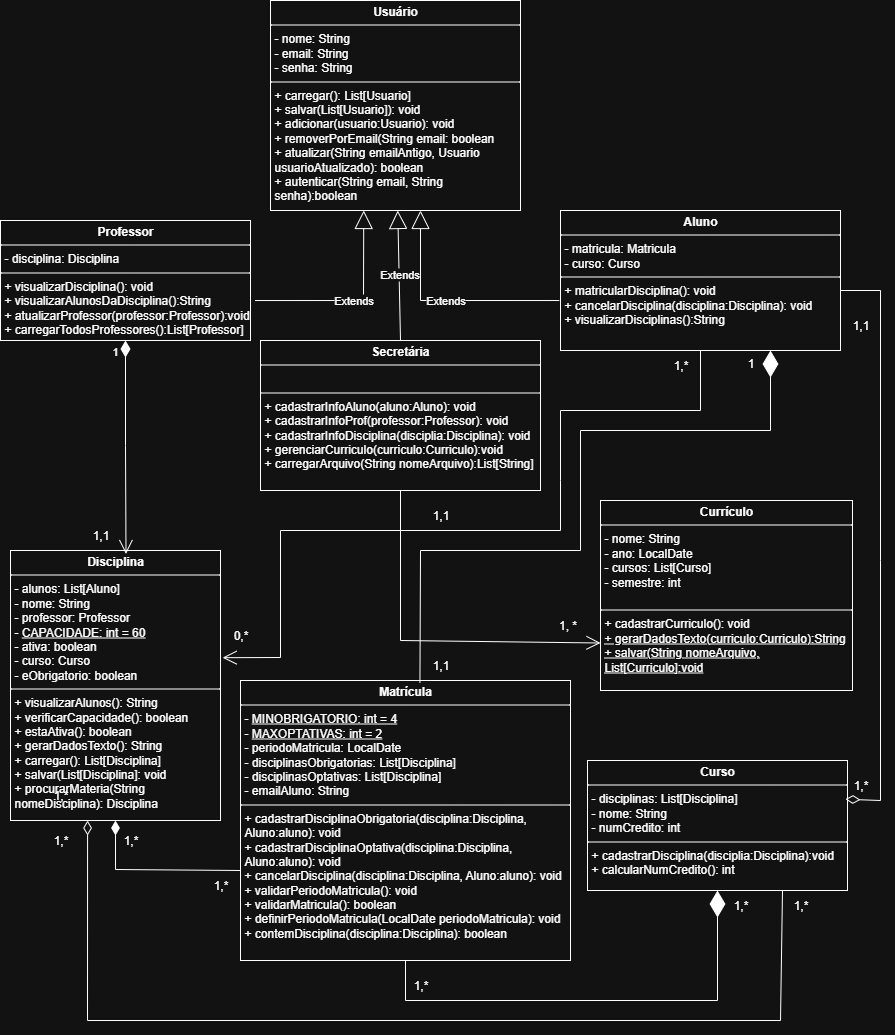

The diagram above was exported from draw.io. Its source (the exported page's mxGraphModel, read from the mxfile embedded in the PNG):
<mxGraphModel dx="2061" dy="1920" grid="1" gridSize="10" guides="1" tooltips="1" connect="1" arrows="1" fold="1" page="1" pageScale="1" pageWidth="827" pageHeight="1169" math="0" shadow="0">
  <root>
    <mxCell id="0" />
    <mxCell id="1" parent="0" />
    <mxCell id="cA6EcAL5OGNe58tjFipc-5" value="&lt;p style=&quot;margin:0px;margin-top:4px;text-align:center;&quot;&gt;&lt;b&gt;Aluno&lt;/b&gt;&lt;/p&gt;&lt;hr size=&quot;1&quot; style=&quot;border-style:solid;&quot;&gt;&lt;p style=&quot;margin:0px;margin-left:4px;&quot;&gt;- matricula: Matricula&lt;/p&gt;&lt;p style=&quot;margin:0px;margin-left:4px;&quot;&gt;&lt;span style=&quot;background-color: transparent; color: light-dark(rgb(0, 0, 0), rgb(255, 255, 255));&quot;&gt;- curso: Curso&lt;/span&gt;&lt;/p&gt;&lt;hr size=&quot;1&quot; style=&quot;border-style:solid;&quot;&gt;&lt;p style=&quot;margin:0px;margin-left:4px;&quot;&gt;+ matricularDisciplina(): void&lt;/p&gt;&lt;p style=&quot;margin:0px;margin-left:4px;&quot;&gt;+ cancelarDisciplina(disciplina:Disciplina): void&lt;/p&gt;&lt;p style=&quot;margin:0px;margin-left:4px;&quot;&gt;+ visualizarDisciplinas():String&lt;/p&gt;" style="verticalAlign=top;align=left;overflow=fill;html=1;whiteSpace=wrap;" parent="1" vertex="1">
      <mxGeometry x="540" y="200" width="280" height="140" as="geometry" />
    </mxCell>
    <mxCell id="cA6EcAL5OGNe58tjFipc-6" value="&lt;p style=&quot;margin:0px;margin-top:4px;text-align:center;&quot;&gt;&lt;b&gt;Professor&lt;/b&gt;&lt;/p&gt;&lt;hr size=&quot;1&quot; style=&quot;border-style:solid;&quot;&gt;&lt;p style=&quot;margin: 0px 0px 0px 4px;&quot;&gt;&lt;span style=&quot;background-color: transparent; color: light-dark(rgb(0, 0, 0), rgb(255, 255, 255));&quot;&gt;- disciplina: Disciplina&lt;/span&gt;&lt;/p&gt;&lt;hr size=&quot;1&quot; style=&quot;border-style:solid;&quot;&gt;&lt;p style=&quot;margin:0px;margin-left:4px;&quot;&gt;+ visualizarDisciplina(): void&lt;/p&gt;&lt;p style=&quot;margin:0px;margin-left:4px;&quot;&gt;+ visualizarAlunosDaDisciplina():String&lt;/p&gt;&lt;p style=&quot;margin:0px;margin-left:4px;&quot;&gt;+ atualizarProfessor(professor:Professor):void&lt;/p&gt;&lt;p style=&quot;margin:0px;margin-left:4px;&quot;&gt;+ carregarTodosProfessores():List[Professor]&lt;/p&gt;" style="verticalAlign=top;align=left;overflow=fill;html=1;whiteSpace=wrap;" parent="1" vertex="1">
      <mxGeometry x="-20" y="210" width="250" height="120" as="geometry" />
    </mxCell>
    <mxCell id="cA6EcAL5OGNe58tjFipc-7" value="&lt;p style=&quot;margin:0px;margin-top:4px;text-align:center;&quot;&gt;&lt;b&gt;Usuário&lt;/b&gt;&lt;/p&gt;&lt;hr size=&quot;1&quot; style=&quot;border-style:solid;&quot;&gt;&lt;p style=&quot;margin: 0px 0px 0px 4px;&quot;&gt;- nome: String&lt;/p&gt;&lt;p style=&quot;margin: 0px 0px 0px 4px;&quot;&gt;- email: String&lt;/p&gt;&lt;p style=&quot;margin: 0px 0px 0px 4px;&quot;&gt;- senha: String&lt;/p&gt;&lt;hr size=&quot;1&quot; style=&quot;border-style:solid;&quot;&gt;&lt;p style=&quot;margin:0px;margin-left:4px;&quot;&gt;+ carregar(): List[Usuario]&lt;/p&gt;&lt;p style=&quot;margin:0px;margin-left:4px;&quot;&gt;+ salvar(List[Usuario]): void&lt;/p&gt;&lt;p style=&quot;margin:0px;margin-left:4px;&quot;&gt;+ adicionar(usuario:Usuario): void&lt;/p&gt;&lt;p style=&quot;margin:0px;margin-left:4px;&quot;&gt;+ removerPorEmail(String email: boolean&lt;/p&gt;&lt;p style=&quot;margin:0px;margin-left:4px;&quot;&gt;+ atualizar(String emailAntigo, Usuario usuarioAtualizado): boolean&lt;/p&gt;&lt;p style=&quot;margin:0px;margin-left:4px;&quot;&gt;+ autenticar(String email, String senha):boolean&lt;/p&gt;&lt;p style=&quot;margin:0px;margin-left:4px;&quot;&gt;&lt;br&gt;&lt;/p&gt;" style="verticalAlign=top;align=left;overflow=fill;html=1;whiteSpace=wrap;" parent="1" vertex="1">
      <mxGeometry x="250" y="-10" width="250" height="210" as="geometry" />
    </mxCell>
    <mxCell id="cA6EcAL5OGNe58tjFipc-8" value="Extends" style="endArrow=block;endSize=16;endFill=0;html=1;rounded=0;exitX=1.018;exitY=0.667;exitDx=0;exitDy=0;exitPerimeter=0;entryX=0.373;entryY=1;entryDx=0;entryDy=0;entryPerimeter=0;" parent="1" source="cA6EcAL5OGNe58tjFipc-6" target="cA6EcAL5OGNe58tjFipc-7" edge="1">
      <mxGeometry width="160" relative="1" as="geometry">
        <mxPoint x="230" y="340" as="sourcePoint" />
        <mxPoint x="343.2653061224489" y="180" as="targetPoint" />
        <Array as="points">
          <mxPoint x="343" y="290" />
        </Array>
      </mxGeometry>
    </mxCell>
    <mxCell id="cA6EcAL5OGNe58tjFipc-9" value="Extends" style="endArrow=block;endSize=16;endFill=0;html=1;rounded=0;exitX=-0.004;exitY=0.643;exitDx=0;exitDy=0;exitPerimeter=0;entryX=0.6;entryY=1;entryDx=0;entryDy=0;entryPerimeter=0;" parent="1" source="cA6EcAL5OGNe58tjFipc-5" target="cA6EcAL5OGNe58tjFipc-7" edge="1">
      <mxGeometry width="160" relative="1" as="geometry">
        <mxPoint x="540" y="288" as="sourcePoint" />
        <mxPoint x="400" y="172" as="targetPoint" />
        <Array as="points">
          <mxPoint x="400" y="290" />
        </Array>
      </mxGeometry>
    </mxCell>
    <mxCell id="cA6EcAL5OGNe58tjFipc-11" value="&lt;p style=&quot;margin:0px;margin-top:4px;text-align:center;&quot;&gt;&lt;b&gt;Secretária&lt;/b&gt;&lt;/p&gt;&lt;hr size=&quot;1&quot; style=&quot;border-style:solid;&quot;&gt;&lt;p style=&quot;margin:0px;margin-left:4px;&quot;&gt;&lt;br&gt;&lt;/p&gt;&lt;hr size=&quot;1&quot; style=&quot;border-style:solid;&quot;&gt;&lt;p style=&quot;margin:0px;margin-left:4px;&quot;&gt;&lt;span style=&quot;background-color: transparent; color: light-dark(rgb(0, 0, 0), rgb(255, 255, 255));&quot;&gt;+ cadastrarInfoAluno(aluno:Aluno): void&lt;/span&gt;&lt;/p&gt;&lt;p style=&quot;margin: 0px 0px 0px 4px;&quot;&gt;+ cadastrarInfoProf(professor:Professor): void&lt;/p&gt;&lt;p style=&quot;margin: 0px 0px 0px 4px;&quot;&gt;+ cadastrarInfoDisciplina(disciplia:Disciplina): void&lt;/p&gt;&lt;p style=&quot;margin: 0px 0px 0px 4px;&quot;&gt;+ gerenciarCurriculo(curriculo:Curriculo):void&lt;/p&gt;&lt;p style=&quot;margin: 0px 0px 0px 4px;&quot;&gt;+ carregarArquivo(String nomeArquivo):List[String]&lt;/p&gt;&lt;p style=&quot;margin: 0px 0px 0px 4px;&quot;&gt;&lt;br&gt;&lt;/p&gt;&lt;p style=&quot;margin:0px;margin-left:4px;&quot;&gt;&lt;br&gt;&lt;/p&gt;" style="verticalAlign=top;align=left;overflow=fill;html=1;whiteSpace=wrap;" parent="1" vertex="1">
      <mxGeometry x="240" y="330" width="280" height="150" as="geometry" />
    </mxCell>
    <mxCell id="cA6EcAL5OGNe58tjFipc-12" value="Extends" style="endArrow=block;endSize=16;endFill=0;html=1;rounded=0;exitX=0.5;exitY=0;exitDx=0;exitDy=0;" parent="1" source="cA6EcAL5OGNe58tjFipc-11" target="cA6EcAL5OGNe58tjFipc-7" edge="1">
      <mxGeometry width="160" relative="1" as="geometry">
        <mxPoint x="330" y="250" as="sourcePoint" />
        <mxPoint x="490" y="250" as="targetPoint" />
      </mxGeometry>
    </mxCell>
    <mxCell id="cA6EcAL5OGNe58tjFipc-13" value="&lt;p style=&quot;margin:0px;margin-top:4px;text-align:center;&quot;&gt;&lt;b&gt;Disciplina&lt;/b&gt;&lt;/p&gt;&lt;hr size=&quot;1&quot; style=&quot;border-style:solid;&quot;&gt;&lt;p style=&quot;margin:0px;margin-left:4px;&quot;&gt;- alunos: List[Aluno]&lt;/p&gt;&lt;p style=&quot;margin:0px;margin-left:4px;&quot;&gt;- nome: String&lt;/p&gt;&lt;p style=&quot;margin:0px;margin-left:4px;&quot;&gt;- professor: Professor&lt;/p&gt;&lt;p style=&quot;margin:0px;margin-left:4px;&quot;&gt;- &lt;u&gt;CAPACIDADE: int = 60&lt;/u&gt;&lt;/p&gt;&lt;p style=&quot;margin:0px;margin-left:4px;&quot;&gt;- ativa: boolean&lt;/p&gt;&lt;p style=&quot;margin:0px;margin-left:4px;&quot;&gt;- curso: Curso&lt;/p&gt;&lt;p style=&quot;margin:0px;margin-left:4px;&quot;&gt;- eObrigatorio: boolean&lt;/p&gt;&lt;hr size=&quot;1&quot; style=&quot;border-style:solid;&quot;&gt;&lt;p style=&quot;margin:0px;margin-left:4px;&quot;&gt;+ visualizarAlunos(): String&lt;/p&gt;&lt;p style=&quot;margin:0px;margin-left:4px;&quot;&gt;+ verificarCapacidade(): boolean&lt;/p&gt;&lt;p style=&quot;margin:0px;margin-left:4px;&quot;&gt;+ estaAtiva(): boolean&lt;/p&gt;&lt;p style=&quot;margin:0px;margin-left:4px;&quot;&gt;+ gerarDadosTexto(): String&lt;/p&gt;&lt;p style=&quot;margin:0px;margin-left:4px;&quot;&gt;+ carregar(): List[Disciplina]&lt;/p&gt;&lt;p style=&quot;margin:0px;margin-left:4px;&quot;&gt;+ salvar(List[Disciplina]: void&lt;/p&gt;&lt;p style=&quot;margin:0px;margin-left:4px;&quot;&gt;+ procurarMateria(String nomeDisciplina): Disciplina&lt;/p&gt;&lt;p style=&quot;margin:0px;margin-left:4px;&quot;&gt;&lt;br&gt;&lt;/p&gt;&lt;p style=&quot;margin:0px;margin-left:4px;&quot;&gt;&lt;br&gt;&lt;/p&gt;" style="verticalAlign=top;align=left;overflow=fill;html=1;whiteSpace=wrap;" parent="1" vertex="1">
      <mxGeometry x="-10" y="540" width="210" height="270" as="geometry" />
    </mxCell>
    <mxCell id="cA6EcAL5OGNe58tjFipc-14" value="&lt;p style=&quot;margin:0px;margin-top:4px;text-align:center;&quot;&gt;&lt;b&gt;Curso&lt;/b&gt;&lt;/p&gt;&lt;hr size=&quot;1&quot; style=&quot;border-style:solid;&quot;&gt;&lt;p style=&quot;margin:0px;margin-left:4px;&quot;&gt;- disciplinas: List[Disciplina]&lt;/p&gt;&lt;p style=&quot;margin:0px;margin-left:4px;&quot;&gt;- nome: String&lt;/p&gt;&lt;p style=&quot;margin:0px;margin-left:4px;&quot;&gt;- numCredito: int&lt;/p&gt;&lt;hr size=&quot;1&quot; style=&quot;border-style:solid;&quot;&gt;&lt;p style=&quot;margin:0px;margin-left:4px;&quot;&gt;+ cadastrarDisciplina(disciplia:Disciplina):void&lt;/p&gt;&lt;p style=&quot;margin:0px;margin-left:4px;&quot;&gt;+ calcularNumCredito(): int&lt;/p&gt;" style="verticalAlign=top;align=left;overflow=fill;html=1;whiteSpace=wrap;" parent="1" vertex="1">
      <mxGeometry x="567" y="750" width="260" height="130" as="geometry" />
    </mxCell>
    <mxCell id="cA6EcAL5OGNe58tjFipc-15" value="&lt;p style=&quot;margin:0px;margin-top:4px;text-align:center;&quot;&gt;&lt;b&gt;Matrícula&lt;/b&gt;&lt;/p&gt;&lt;hr size=&quot;1&quot; style=&quot;border-style:solid;&quot;&gt;&lt;p style=&quot;margin:0px;margin-left:4px;&quot;&gt;- &lt;u&gt;MINOBRIGATORIO: int = 4&lt;/u&gt;&lt;/p&gt;&lt;p style=&quot;margin:0px;margin-left:4px;&quot;&gt;- &lt;u&gt;MAXOPTATIVAS: int = 2&lt;/u&gt;&lt;/p&gt;&lt;p style=&quot;margin:0px;margin-left:4px;&quot;&gt;- periodoMatricula: LocalDate&lt;/p&gt;&lt;p style=&quot;margin:0px;margin-left:4px;&quot;&gt;- disciplinasObrigatorias: List[Disciplina]&lt;/p&gt;&lt;p style=&quot;margin:0px;margin-left:4px;&quot;&gt;- disciplinasOptativas: List[Disciplina]&lt;/p&gt;&lt;p style=&quot;margin:0px;margin-left:4px;&quot;&gt;- emailAluno: String&lt;/p&gt;&lt;hr size=&quot;1&quot; style=&quot;border-style:solid;&quot;&gt;&lt;p style=&quot;margin:0px;margin-left:4px;&quot;&gt;+ cadastrarDisciplinaObrigatoria(disciplina:Disciplina, Aluno:aluno): void&lt;/p&gt;&lt;p style=&quot;margin:0px;margin-left:4px;&quot;&gt;+ cadastrarDisciplinaOptativa(&lt;span style=&quot;background-color: transparent; color: light-dark(rgb(0, 0, 0), rgb(255, 255, 255));&quot;&gt;disciplina:Disciplina, Aluno:aluno&lt;/span&gt;&lt;span style=&quot;background-color: transparent; color: light-dark(rgb(0, 0, 0), rgb(255, 255, 255));&quot;&gt;): void&lt;/span&gt;&lt;/p&gt;&lt;p style=&quot;margin:0px;margin-left:4px;&quot;&gt;&lt;span style=&quot;background-color: transparent; color: light-dark(rgb(0, 0, 0), rgb(255, 255, 255));&quot;&gt;+ cancelarDisciplina(&lt;/span&gt;&lt;span style=&quot;background-color: transparent; color: light-dark(rgb(0, 0, 0), rgb(255, 255, 255));&quot;&gt;disciplina:Disciplina, Aluno:aluno): void&lt;/span&gt;&lt;/p&gt;&lt;p style=&quot;margin:0px;margin-left:4px;&quot;&gt;&lt;span style=&quot;background-color: transparent; color: light-dark(rgb(0, 0, 0), rgb(255, 255, 255));&quot;&gt;+ validarPeriodoMatricula(): void&lt;/span&gt;&lt;/p&gt;&lt;p style=&quot;margin:0px;margin-left:4px;&quot;&gt;&lt;span style=&quot;background-color: transparent; color: light-dark(rgb(0, 0, 0), rgb(255, 255, 255));&quot;&gt;+ validarMatricula(): boolean&lt;/span&gt;&lt;/p&gt;&lt;p style=&quot;margin:0px;margin-left:4px;&quot;&gt;&lt;span style=&quot;background-color: transparent; color: light-dark(rgb(0, 0, 0), rgb(255, 255, 255));&quot;&gt;+ definirPeriodoMatricula(LocalDate periodoMatricula): void&lt;/span&gt;&lt;/p&gt;&lt;p style=&quot;margin:0px;margin-left:4px;&quot;&gt;&lt;span style=&quot;background-color: transparent; color: light-dark(rgb(0, 0, 0), rgb(255, 255, 255));&quot;&gt;+ contemDisciplina(disciplina:Disciplina): boolean&lt;/span&gt;&lt;/p&gt;&lt;p style=&quot;margin:0px;margin-left:4px;&quot;&gt;&lt;span style=&quot;background-color: transparent; color: light-dark(rgb(0, 0, 0), rgb(255, 255, 255));&quot;&gt;&lt;br&gt;&lt;/span&gt;&lt;/p&gt;" style="verticalAlign=top;align=left;overflow=fill;html=1;whiteSpace=wrap;" parent="1" vertex="1">
      <mxGeometry x="220" y="670" width="330" height="280" as="geometry" />
    </mxCell>
    <mxCell id="cA6EcAL5OGNe58tjFipc-18" value="1" style="endArrow=open;html=1;endSize=12;startArrow=diamondThin;startSize=14;startFill=1;edgeStyle=orthogonalEdgeStyle;align=left;verticalAlign=bottom;rounded=0;exitX=0.5;exitY=1;exitDx=0;exitDy=0;entryX=0.55;entryY=0.013;entryDx=0;entryDy=0;entryPerimeter=0;" parent="1" source="cA6EcAL5OGNe58tjFipc-6" target="cA6EcAL5OGNe58tjFipc-13" edge="1">
      <mxGeometry x="-0.8131" y="-15" relative="1" as="geometry">
        <mxPoint x="84" y="380" as="sourcePoint" />
        <mxPoint x="244" y="380" as="targetPoint" />
        <mxPoint as="offset" />
      </mxGeometry>
    </mxCell>
    <mxCell id="cA6EcAL5OGNe58tjFipc-20" value="1,*" style="text;html=1;align=center;verticalAlign=middle;resizable=0;points=[];autosize=1;strokeColor=none;fillColor=none;" parent="1" vertex="1">
      <mxGeometry x="640" y="340" width="40" height="30" as="geometry" />
    </mxCell>
    <mxCell id="cA6EcAL5OGNe58tjFipc-21" value="" style="endArrow=diamondThin;endFill=1;endSize=12;html=1;rounded=0;entryX=0.5;entryY=1;entryDx=0;entryDy=0;exitX=1;exitY=0;exitDx=0;exitDy=0;exitPerimeter=0;" parent="1" source="cA6EcAL5OGNe58tjFipc-44" target="cA6EcAL5OGNe58tjFipc-13" edge="1">
      <mxGeometry width="160" relative="1" as="geometry">
        <mxPoint x="100" y="870" as="sourcePoint" />
        <mxPoint x="260" y="870" as="targetPoint" />
        <Array as="points">
          <mxPoint x="95" y="859" />
        </Array>
      </mxGeometry>
    </mxCell>
    <mxCell id="cA6EcAL5OGNe58tjFipc-23" value="" style="endArrow=open;endFill=1;endSize=12;html=1;rounded=0;exitX=0.5;exitY=1;exitDx=0;exitDy=0;entryX=1.01;entryY=0.397;entryDx=0;entryDy=0;entryPerimeter=0;" parent="1" source="cA6EcAL5OGNe58tjFipc-5" target="cA6EcAL5OGNe58tjFipc-13" edge="1">
      <mxGeometry width="160" relative="1" as="geometry">
        <mxPoint x="370" y="540" as="sourcePoint" />
        <mxPoint x="242" y="540" as="targetPoint" />
        <Array as="points">
          <mxPoint x="680" y="400" />
          <mxPoint x="540" y="400" />
          <mxPoint x="540" y="470" />
          <mxPoint x="540" y="520" />
          <mxPoint x="260" y="520" />
          <mxPoint x="260" y="647" />
        </Array>
      </mxGeometry>
    </mxCell>
    <mxCell id="cA6EcAL5OGNe58tjFipc-29" value="" style="endArrow=diamondThin;endFill=0;endSize=12;html=1;rounded=0;entryX=0.992;entryY=0.298;entryDx=0;entryDy=0;entryPerimeter=0;" parent="1" target="cA6EcAL5OGNe58tjFipc-14" edge="1">
      <mxGeometry width="160" relative="1" as="geometry">
        <mxPoint x="820" y="280" as="sourcePoint" />
        <mxPoint x="890" y="470" as="targetPoint" />
        <Array as="points">
          <mxPoint x="860" y="280" />
          <mxPoint x="860" y="550" />
          <mxPoint x="860" y="790" />
        </Array>
      </mxGeometry>
    </mxCell>
    <mxCell id="cA6EcAL5OGNe58tjFipc-33" value="" style="endArrow=diamondThin;endFill=0;endSize=12;html=1;rounded=0;entryX=0.367;entryY=1;entryDx=0;entryDy=0;entryPerimeter=0;exitX=0.75;exitY=1;exitDx=0;exitDy=0;" parent="1" source="cA6EcAL5OGNe58tjFipc-14" target="cA6EcAL5OGNe58tjFipc-13" edge="1">
      <mxGeometry width="160" relative="1" as="geometry">
        <mxPoint x="280" y="900" as="sourcePoint" />
        <mxPoint x="70" y="790" as="targetPoint" />
        <Array as="points">
          <mxPoint x="760" y="1010" />
          <mxPoint x="67" y="1010" />
        </Array>
      </mxGeometry>
    </mxCell>
    <mxCell id="cA6EcAL5OGNe58tjFipc-36" value="0,*" style="text;html=1;align=center;verticalAlign=middle;resizable=0;points=[];autosize=1;strokeColor=none;fillColor=none;" parent="1" vertex="1">
      <mxGeometry x="200" y="610" width="40" height="30" as="geometry" />
    </mxCell>
    <mxCell id="cA6EcAL5OGNe58tjFipc-37" value="1,1" style="text;html=1;align=center;verticalAlign=middle;resizable=0;points=[];autosize=1;strokeColor=none;fillColor=none;" parent="1" vertex="1">
      <mxGeometry x="60" y="510" width="40" height="30" as="geometry" />
    </mxCell>
    <mxCell id="cA6EcAL5OGNe58tjFipc-38" value="1,1" style="text;html=1;align=center;verticalAlign=middle;resizable=0;points=[];autosize=1;strokeColor=none;fillColor=none;" parent="1" vertex="1">
      <mxGeometry x="820" y="300" width="40" height="30" as="geometry" />
    </mxCell>
    <mxCell id="cA6EcAL5OGNe58tjFipc-39" value="1,*" style="text;html=1;align=center;verticalAlign=middle;resizable=0;points=[];autosize=1;strokeColor=none;fillColor=none;" parent="1" vertex="1">
      <mxGeometry x="820" y="760" width="40" height="30" as="geometry" />
    </mxCell>
    <mxCell id="cA6EcAL5OGNe58tjFipc-40" value="1,*" style="text;html=1;align=center;verticalAlign=middle;resizable=0;points=[];autosize=1;strokeColor=none;fillColor=none;" parent="1" vertex="1">
      <mxGeometry x="20" y="770" width="40" height="30" as="geometry" />
    </mxCell>
    <mxCell id="cA6EcAL5OGNe58tjFipc-41" value="1,*" style="text;html=1;align=center;verticalAlign=middle;resizable=0;points=[];autosize=1;strokeColor=none;fillColor=none;" parent="1" vertex="1">
      <mxGeometry x="760" y="880" width="40" height="30" as="geometry" />
    </mxCell>
    <mxCell id="cA6EcAL5OGNe58tjFipc-42" value="1,1" style="text;html=1;align=center;verticalAlign=middle;resizable=0;points=[];autosize=1;strokeColor=none;fillColor=none;" parent="1" vertex="1">
      <mxGeometry x="400" y="640" width="40" height="30" as="geometry" />
    </mxCell>
    <mxCell id="cA6EcAL5OGNe58tjFipc-43" value="1,*" style="text;html=1;align=center;verticalAlign=middle;resizable=0;points=[];autosize=1;strokeColor=none;fillColor=none;" parent="1" vertex="1">
      <mxGeometry x="380" y="960" width="40" height="30" as="geometry" />
    </mxCell>
    <mxCell id="cA6EcAL5OGNe58tjFipc-44" value="1,*" style="text;html=1;align=center;verticalAlign=middle;resizable=0;points=[];autosize=1;strokeColor=none;fillColor=none;" parent="1" vertex="1">
      <mxGeometry x="180" y="860" width="40" height="30" as="geometry" />
    </mxCell>
    <mxCell id="cA6EcAL5OGNe58tjFipc-45" value="1,*" style="text;html=1;align=center;verticalAlign=middle;resizable=0;points=[];autosize=1;strokeColor=none;fillColor=none;" parent="1" vertex="1">
      <mxGeometry x="90" y="815" width="40" height="30" as="geometry" />
    </mxCell>
    <mxCell id="ox1zXoyNDkX-6NxXmBSr-1" value="&lt;p style=&quot;margin:0px;margin-top:4px;text-align:center;&quot;&gt;&lt;b&gt;Currículo&lt;/b&gt;&lt;/p&gt;&lt;hr size=&quot;1&quot; style=&quot;border-style:solid;&quot;&gt;&lt;p style=&quot;margin:0px;margin-left:4px;&quot;&gt;- nome: String&lt;/p&gt;&lt;p style=&quot;margin:0px;margin-left:4px;&quot;&gt;- ano: LocalDate&lt;/p&gt;&lt;p style=&quot;margin:0px;margin-left:4px;&quot;&gt;- cursos: List[Curso]&lt;/p&gt;&lt;p style=&quot;margin:0px;margin-left:4px;&quot;&gt;- semestre: int&lt;/p&gt;&lt;p style=&quot;margin:0px;margin-left:4px;&quot;&gt;&lt;br&gt;&lt;/p&gt;&lt;hr size=&quot;1&quot; style=&quot;border-style:solid;&quot;&gt;&lt;p style=&quot;margin:0px;margin-left:4px;&quot;&gt;+ cadastrarCurriculo(): void&lt;/p&gt;&lt;p style=&quot;margin:0px;margin-left:4px;&quot;&gt;&lt;u&gt;+ gerarDadosTexto(curriculo:Curriculo):String&lt;/u&gt;&lt;/p&gt;&lt;p style=&quot;margin:0px;margin-left:4px;&quot;&gt;&lt;u&gt;+ salvar(String nomeArquivo, List[Curriculo]:void&lt;/u&gt;&lt;/p&gt;&lt;p style=&quot;margin:0px;margin-left:4px;&quot;&gt;&lt;br&gt;&lt;/p&gt;" style="verticalAlign=top;align=left;overflow=fill;html=1;whiteSpace=wrap;" parent="1" vertex="1">
      <mxGeometry x="580" y="490" width="252" height="190" as="geometry" />
    </mxCell>
    <mxCell id="ox1zXoyNDkX-6NxXmBSr-2" value="" style="endArrow=open;endFill=1;endSize=12;html=1;rounded=0;exitX=0.5;exitY=1;exitDx=0;exitDy=0;entryX=0;entryY=0.75;entryDx=0;entryDy=0;" parent="1" source="cA6EcAL5OGNe58tjFipc-11" target="ox1zXoyNDkX-6NxXmBSr-1" edge="1">
      <mxGeometry width="160" relative="1" as="geometry">
        <mxPoint x="380" y="600" as="sourcePoint" />
        <mxPoint x="580" y="630" as="targetPoint" />
        <Array as="points">
          <mxPoint x="380" y="630" />
        </Array>
      </mxGeometry>
    </mxCell>
    <mxCell id="ox1zXoyNDkX-6NxXmBSr-4" value="1, *" style="text;html=1;align=center;verticalAlign=middle;resizable=0;points=[];autosize=1;strokeColor=none;fillColor=none;" parent="1" vertex="1">
      <mxGeometry x="527" y="600" width="40" height="30" as="geometry" />
    </mxCell>
    <mxCell id="ox1zXoyNDkX-6NxXmBSr-5" value="1,1" style="text;html=1;align=center;verticalAlign=middle;resizable=0;points=[];autosize=1;strokeColor=none;fillColor=none;" parent="1" vertex="1">
      <mxGeometry x="400" y="490" width="40" height="30" as="geometry" />
    </mxCell>
    <mxCell id="vMHHprcMmqVDc_1Z9nb1-8" value="" style="endArrow=diamondThin;endFill=1;endSize=24;html=1;rounded=0;entryX=0.75;entryY=1;entryDx=0;entryDy=0;exitX=-0.014;exitY=1.079;exitDx=0;exitDy=0;exitPerimeter=0;" parent="1" source="cA6EcAL5OGNe58tjFipc-42" target="cA6EcAL5OGNe58tjFipc-5" edge="1">
      <mxGeometry width="160" relative="1" as="geometry">
        <mxPoint x="570" y="550" as="sourcePoint" />
        <mxPoint x="630" y="450" as="targetPoint" />
        <Array as="points">
          <mxPoint x="400" y="540" />
          <mxPoint x="560" y="540" />
          <mxPoint x="560" y="420" />
          <mxPoint x="750" y="420" />
        </Array>
      </mxGeometry>
    </mxCell>
    <mxCell id="vMHHprcMmqVDc_1Z9nb1-10" value="1" style="text;html=1;align=center;verticalAlign=middle;resizable=0;points=[];autosize=1;strokeColor=none;fillColor=none;" parent="1" vertex="1">
      <mxGeometry x="715" y="338" width="30" height="30" as="geometry" />
    </mxCell>
    <mxCell id="vMHHprcMmqVDc_1Z9nb1-12" value="1,*" style="text;html=1;align=center;verticalAlign=middle;resizable=0;points=[];autosize=1;strokeColor=none;fillColor=none;" parent="1" vertex="1">
      <mxGeometry x="20" y="815" width="40" height="30" as="geometry" />
    </mxCell>
    <mxCell id="vMHHprcMmqVDc_1Z9nb1-15" value="" style="endArrow=diamondThin;endFill=1;endSize=24;html=1;rounded=0;entryX=0.5;entryY=1;entryDx=0;entryDy=0;exitX=0.5;exitY=1;exitDx=0;exitDy=0;" parent="1" source="cA6EcAL5OGNe58tjFipc-15" target="cA6EcAL5OGNe58tjFipc-14" edge="1">
      <mxGeometry width="160" relative="1" as="geometry">
        <mxPoint x="430" y="850" as="sourcePoint" />
        <mxPoint x="590" y="850" as="targetPoint" />
        <Array as="points">
          <mxPoint x="385" y="990" />
          <mxPoint x="697" y="990" />
        </Array>
      </mxGeometry>
    </mxCell>
    <mxCell id="vMHHprcMmqVDc_1Z9nb1-16" value="1,*" style="text;html=1;align=center;verticalAlign=middle;resizable=0;points=[];autosize=1;strokeColor=none;fillColor=none;" parent="1" vertex="1">
      <mxGeometry x="700" y="880" width="40" height="30" as="geometry" />
    </mxCell>
  </root>
</mxGraphModel>